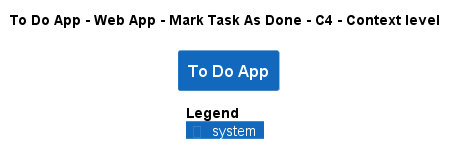

The diagram above was rendered by PlantUML. Its source (embedded in the PNG):
@startuml
!pragma layout smetana
!include ..\..\..\..\..\..\..\.c4s\C4_Context.puml

AddElementTag("c4interflow:lifecycle:new", $bgColor=green, $fontColor=#ffffff, $borderColor=green, $shadowing="False")
AddElementTag("c4interflow:lifecycle:changed", $bgColor=orange, $fontColor=#ffffff, $borderColor=orange, $shadowing="False")
AddElementTag("c4interflow:lifecycle:removed", $bgColor=red, $fontColor=#ffffff, $borderColor=red, $shadowing="False")

AddRelTag("c4interflow:lifecycle:new", $textColor=green, $lineColor=green)
AddRelTag("c4interflow:lifecycle:changed", $textColor=orange, $lineColor=orange)
AddRelTag("c4interflow:lifecycle:removed", $textColor=red, $lineColor=red)

SHOW_PERSON_PORTRAIT()
LAYOUT_TOP_DOWN()

skinparam linetype polyline

title To Do App - Web App - Mark Task As Done - C4 - Context level

System(ToDoAppExample.SoftwareSystems.ToDoApp, "To Do App", "")



SHOW_LEGEND()
@enduml